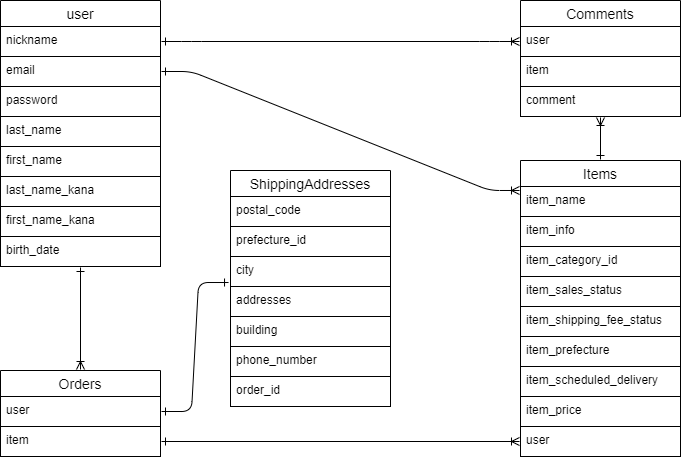

The diagram above was exported from draw.io. Its source (the exported page's mxGraphModel, read from the mxfile embedded in the PNG):
<mxGraphModel dx="743" dy="779" grid="1" gridSize="10" guides="1" tooltips="1" connect="1" arrows="1" fold="1" page="1" pageScale="1" pageWidth="827" pageHeight="1169" math="0" shadow="0">
  <root>
    <mxCell id="0" />
    <mxCell id="1" parent="0" />
    <mxCell id="HrtEM2x_sCJWYDRDUlni-19" value="user" style="swimlane;fontStyle=0;childLayout=stackLayout;horizontal=1;startSize=26;horizontalStack=0;resizeParent=1;resizeParentMax=0;resizeLast=0;collapsible=1;marginBottom=0;align=center;fontSize=14;perimeterSpacing=1;" parent="1" vertex="1">
      <mxGeometry x="40" y="80" width="160" height="266" as="geometry" />
    </mxCell>
    <mxCell id="HrtEM2x_sCJWYDRDUlni-20" value="nickname" style="text;strokeColor=default;fillColor=none;spacingLeft=4;spacingRight=4;overflow=hidden;rotatable=0;points=[[0,0.5],[1,0.5]];portConstraint=eastwest;fontSize=12;perimeterSpacing=1;" parent="HrtEM2x_sCJWYDRDUlni-19" vertex="1">
      <mxGeometry y="26" width="160" height="30" as="geometry" />
    </mxCell>
    <mxCell id="HrtEM2x_sCJWYDRDUlni-21" value="email" style="text;strokeColor=default;fillColor=none;spacingLeft=4;spacingRight=4;overflow=hidden;rotatable=0;points=[[0,0.5],[1,0.5]];portConstraint=eastwest;fontSize=12;perimeterSpacing=1;" parent="HrtEM2x_sCJWYDRDUlni-19" vertex="1">
      <mxGeometry y="56" width="160" height="30" as="geometry" />
    </mxCell>
    <mxCell id="HrtEM2x_sCJWYDRDUlni-22" value="password" style="text;strokeColor=default;fillColor=none;spacingLeft=4;spacingRight=4;overflow=hidden;rotatable=0;points=[[0,0.5],[1,0.5]];portConstraint=eastwest;fontSize=12;perimeterSpacing=1;" parent="HrtEM2x_sCJWYDRDUlni-19" vertex="1">
      <mxGeometry y="86" width="160" height="30" as="geometry" />
    </mxCell>
    <mxCell id="2" value="last_name" style="text;strokeColor=default;fillColor=none;spacingLeft=4;spacingRight=4;overflow=hidden;rotatable=0;points=[[0,0.5],[1,0.5]];portConstraint=eastwest;fontSize=12;perimeterSpacing=1;" parent="HrtEM2x_sCJWYDRDUlni-19" vertex="1">
      <mxGeometry y="116" width="160" height="30" as="geometry" />
    </mxCell>
    <mxCell id="3" value="first_name" style="text;strokeColor=default;fillColor=none;spacingLeft=4;spacingRight=4;overflow=hidden;rotatable=0;points=[[0,0.5],[1,0.5]];portConstraint=eastwest;fontSize=12;perimeterSpacing=1;" parent="HrtEM2x_sCJWYDRDUlni-19" vertex="1">
      <mxGeometry y="146" width="160" height="30" as="geometry" />
    </mxCell>
    <mxCell id="6" value="last_name_kana" style="text;strokeColor=default;fillColor=none;spacingLeft=4;spacingRight=4;overflow=hidden;rotatable=0;points=[[0,0.5],[1,0.5]];portConstraint=eastwest;fontSize=12;perimeterSpacing=1;" parent="HrtEM2x_sCJWYDRDUlni-19" vertex="1">
      <mxGeometry y="176" width="160" height="30" as="geometry" />
    </mxCell>
    <mxCell id="7" value="first_name_kana" style="text;strokeColor=default;fillColor=none;spacingLeft=4;spacingRight=4;overflow=hidden;rotatable=0;points=[[0,0.5],[1,0.5]];portConstraint=eastwest;fontSize=12;perimeterSpacing=1;" parent="HrtEM2x_sCJWYDRDUlni-19" vertex="1">
      <mxGeometry y="206" width="160" height="30" as="geometry" />
    </mxCell>
    <mxCell id="8" value="birth_date" style="text;strokeColor=default;fillColor=none;spacingLeft=4;spacingRight=4;overflow=hidden;rotatable=0;points=[[0,0.5],[1,0.5]];portConstraint=eastwest;fontSize=12;perimeterSpacing=1;" parent="HrtEM2x_sCJWYDRDUlni-19" vertex="1">
      <mxGeometry y="236" width="160" height="30" as="geometry" />
    </mxCell>
    <mxCell id="HrtEM2x_sCJWYDRDUlni-23" value="Items" style="swimlane;fontStyle=0;childLayout=stackLayout;horizontal=1;startSize=26;horizontalStack=0;resizeParent=1;resizeParentMax=0;resizeLast=0;collapsible=1;marginBottom=0;align=center;fontSize=14;perimeterSpacing=1;" parent="1" vertex="1">
      <mxGeometry x="560" y="240" width="160" height="296" as="geometry">
        <mxRectangle x="230" y="140" width="70" height="30" as="alternateBounds" />
      </mxGeometry>
    </mxCell>
    <mxCell id="HrtEM2x_sCJWYDRDUlni-25" value="item_name" style="text;strokeColor=default;fillColor=none;spacingLeft=4;spacingRight=4;overflow=hidden;rotatable=0;points=[[0,0.5],[1,0.5]];portConstraint=eastwest;fontSize=12;perimeterSpacing=1;" parent="HrtEM2x_sCJWYDRDUlni-23" vertex="1">
      <mxGeometry y="26" width="160" height="30" as="geometry" />
    </mxCell>
    <mxCell id="HrtEM2x_sCJWYDRDUlni-26" value="item_info" style="text;strokeColor=default;fillColor=none;spacingLeft=4;spacingRight=4;overflow=hidden;rotatable=0;points=[[0,0.5],[1,0.5]];portConstraint=eastwest;fontSize=12;perimeterSpacing=1;" parent="HrtEM2x_sCJWYDRDUlni-23" vertex="1">
      <mxGeometry y="56" width="160" height="30" as="geometry" />
    </mxCell>
    <mxCell id="HrtEM2x_sCJWYDRDUlni-27" value="item_category_id" style="text;strokeColor=default;fillColor=none;spacingLeft=4;spacingRight=4;overflow=hidden;rotatable=0;points=[[0,0.5],[1,0.5]];portConstraint=eastwest;fontSize=12;perimeterSpacing=1;" parent="HrtEM2x_sCJWYDRDUlni-23" vertex="1">
      <mxGeometry y="86" width="160" height="30" as="geometry" />
    </mxCell>
    <mxCell id="HrtEM2x_sCJWYDRDUlni-28" value="item_sales_status " style="text;strokeColor=default;fillColor=none;spacingLeft=4;spacingRight=4;overflow=hidden;rotatable=0;points=[[0,0.5],[1,0.5]];portConstraint=eastwest;fontSize=12;perimeterSpacing=1;" parent="HrtEM2x_sCJWYDRDUlni-23" vertex="1">
      <mxGeometry y="116" width="160" height="30" as="geometry" />
    </mxCell>
    <mxCell id="HrtEM2x_sCJWYDRDUlni-29" value="item_shipping_fee_status" style="text;strokeColor=default;fillColor=none;spacingLeft=4;spacingRight=4;overflow=hidden;rotatable=0;points=[[0,0.5],[1,0.5]];portConstraint=eastwest;fontSize=12;perimeterSpacing=1;" parent="HrtEM2x_sCJWYDRDUlni-23" vertex="1">
      <mxGeometry y="146" width="160" height="30" as="geometry" />
    </mxCell>
    <mxCell id="11" value="item_prefecture " style="text;strokeColor=default;fillColor=none;spacingLeft=4;spacingRight=4;overflow=hidden;rotatable=0;points=[[0,0.5],[1,0.5]];portConstraint=eastwest;fontSize=12;perimeterSpacing=1;" parent="HrtEM2x_sCJWYDRDUlni-23" vertex="1">
      <mxGeometry y="176" width="160" height="30" as="geometry" />
    </mxCell>
    <mxCell id="12" value="item_scheduled_delivery" style="text;strokeColor=default;fillColor=none;spacingLeft=4;spacingRight=4;overflow=hidden;rotatable=0;points=[[0,0.5],[1,0.5]];portConstraint=eastwest;fontSize=12;perimeterSpacing=1;" parent="HrtEM2x_sCJWYDRDUlni-23" vertex="1">
      <mxGeometry y="206" width="160" height="30" as="geometry" />
    </mxCell>
    <mxCell id="13" value="item_price " style="text;strokeColor=default;fillColor=none;spacingLeft=4;spacingRight=4;overflow=hidden;rotatable=0;points=[[0,0.5],[1,0.5]];portConstraint=eastwest;fontSize=12;perimeterSpacing=1;" parent="HrtEM2x_sCJWYDRDUlni-23" vertex="1">
      <mxGeometry y="236" width="160" height="30" as="geometry" />
    </mxCell>
    <mxCell id="15" value="user" style="text;strokeColor=default;fillColor=none;spacingLeft=4;spacingRight=4;overflow=hidden;rotatable=0;points=[[0,0.5],[1,0.5]];portConstraint=eastwest;fontSize=12;perimeterSpacing=1;" parent="HrtEM2x_sCJWYDRDUlni-23" vertex="1">
      <mxGeometry y="266" width="160" height="30" as="geometry" />
    </mxCell>
    <mxCell id="HrtEM2x_sCJWYDRDUlni-42" style="edgeStyle=none;html=1;exitX=0.5;exitY=0;exitDx=0;exitDy=0;endArrow=ERone;endFill=0;startArrow=ERoneToMany;startFill=0;" parent="1" source="HrtEM2x_sCJWYDRDUlni-34" target="8" edge="1">
      <mxGeometry relative="1" as="geometry">
        <mxPoint x="120" y="370" as="targetPoint" />
      </mxGeometry>
    </mxCell>
    <mxCell id="HrtEM2x_sCJWYDRDUlni-34" value="Orders" style="swimlane;fontStyle=0;childLayout=stackLayout;horizontal=1;startSize=26;horizontalStack=0;resizeParent=1;resizeParentMax=0;resizeLast=0;collapsible=1;marginBottom=0;align=center;fontSize=14;perimeterSpacing=1;" parent="1" vertex="1">
      <mxGeometry x="40" y="450" width="160" height="86" as="geometry" />
    </mxCell>
    <mxCell id="HrtEM2x_sCJWYDRDUlni-35" value="user" style="text;strokeColor=default;fillColor=none;spacingLeft=4;spacingRight=4;overflow=hidden;rotatable=0;points=[[0,0.5],[1,0.5]];portConstraint=eastwest;fontSize=12;perimeterSpacing=1;" parent="HrtEM2x_sCJWYDRDUlni-34" vertex="1">
      <mxGeometry y="26" width="160" height="30" as="geometry" />
    </mxCell>
    <mxCell id="HrtEM2x_sCJWYDRDUlni-36" value="item" style="text;strokeColor=default;fillColor=none;spacingLeft=4;spacingRight=4;overflow=hidden;rotatable=0;points=[[0,0.5],[1,0.5]];portConstraint=eastwest;fontSize=12;perimeterSpacing=1;" parent="HrtEM2x_sCJWYDRDUlni-34" vertex="1">
      <mxGeometry y="56" width="160" height="30" as="geometry" />
    </mxCell>
    <mxCell id="HrtEM2x_sCJWYDRDUlni-40" value="" style="edgeStyle=entityRelationEdgeStyle;fontSize=12;html=1;endArrow=ERoneToMany;entryX=0;entryY=0.156;entryDx=0;entryDy=0;entryPerimeter=0;exitX=1;exitY=0.5;exitDx=0;exitDy=0;startArrow=ERone;startFill=0;" parent="1" source="HrtEM2x_sCJWYDRDUlni-21" target="HrtEM2x_sCJWYDRDUlni-25" edge="1">
      <mxGeometry width="100" height="100" relative="1" as="geometry">
        <mxPoint x="200" y="140" as="sourcePoint" />
        <mxPoint x="300" y="40" as="targetPoint" />
      </mxGeometry>
    </mxCell>
    <mxCell id="HrtEM2x_sCJWYDRDUlni-44" style="edgeStyle=none;html=1;exitX=1;exitY=0.5;exitDx=0;exitDy=0;entryX=0;entryY=0.5;entryDx=0;entryDy=0;startArrow=ERone;startFill=0;endArrow=ERoneToMany;endFill=0;" parent="1" source="HrtEM2x_sCJWYDRDUlni-36" target="15" edge="1">
      <mxGeometry relative="1" as="geometry">
        <mxPoint x="201" y="551" as="sourcePoint" />
        <mxPoint x="260" y="202" as="targetPoint" />
      </mxGeometry>
    </mxCell>
    <mxCell id="HrtEM2x_sCJWYDRDUlni-45" value="ShippingAddresses" style="swimlane;fontStyle=0;childLayout=stackLayout;horizontal=1;startSize=26;horizontalStack=0;resizeParent=1;resizeParentMax=0;resizeLast=0;collapsible=1;marginBottom=0;align=center;fontSize=14;perimeterSpacing=1;" parent="1" vertex="1">
      <mxGeometry x="270" y="250" width="160" height="236" as="geometry" />
    </mxCell>
    <mxCell id="HrtEM2x_sCJWYDRDUlni-46" value="postal_code" style="text;strokeColor=default;fillColor=none;spacingLeft=4;spacingRight=4;overflow=hidden;rotatable=0;points=[[0,0.5],[1,0.5]];portConstraint=eastwest;fontSize=12;perimeterSpacing=1;" parent="HrtEM2x_sCJWYDRDUlni-45" vertex="1">
      <mxGeometry y="26" width="160" height="30" as="geometry" />
    </mxCell>
    <mxCell id="HrtEM2x_sCJWYDRDUlni-47" value="prefecture_id" style="text;strokeColor=default;fillColor=none;spacingLeft=4;spacingRight=4;overflow=hidden;rotatable=0;points=[[0,0.5],[1,0.5]];portConstraint=eastwest;fontSize=12;perimeterSpacing=1;" parent="HrtEM2x_sCJWYDRDUlni-45" vertex="1">
      <mxGeometry y="56" width="160" height="30" as="geometry" />
    </mxCell>
    <mxCell id="HrtEM2x_sCJWYDRDUlni-49" value="city" style="text;strokeColor=default;fillColor=none;spacingLeft=4;spacingRight=4;overflow=hidden;rotatable=0;points=[[0,0.5],[1,0.5]];portConstraint=eastwest;fontSize=12;perimeterSpacing=1;" parent="HrtEM2x_sCJWYDRDUlni-45" vertex="1">
      <mxGeometry y="86" width="160" height="30" as="geometry" />
    </mxCell>
    <mxCell id="16" value="addresses" style="text;strokeColor=default;fillColor=none;spacingLeft=4;spacingRight=4;overflow=hidden;rotatable=0;points=[[0,0.5],[1,0.5]];portConstraint=eastwest;fontSize=12;perimeterSpacing=1;" parent="HrtEM2x_sCJWYDRDUlni-45" vertex="1">
      <mxGeometry y="116" width="160" height="30" as="geometry" />
    </mxCell>
    <mxCell id="17" value="building" style="text;strokeColor=default;fillColor=none;spacingLeft=4;spacingRight=4;overflow=hidden;rotatable=0;points=[[0,0.5],[1,0.5]];portConstraint=eastwest;fontSize=12;perimeterSpacing=1;" parent="HrtEM2x_sCJWYDRDUlni-45" vertex="1">
      <mxGeometry y="146" width="160" height="30" as="geometry" />
    </mxCell>
    <mxCell id="18" value="phone_number" style="text;strokeColor=default;fillColor=none;spacingLeft=4;spacingRight=4;overflow=hidden;rotatable=0;points=[[0,0.5],[1,0.5]];portConstraint=eastwest;fontSize=12;perimeterSpacing=1;" parent="HrtEM2x_sCJWYDRDUlni-45" vertex="1">
      <mxGeometry y="176" width="160" height="30" as="geometry" />
    </mxCell>
    <mxCell id="29" value="order_id" style="text;strokeColor=default;fillColor=none;spacingLeft=4;spacingRight=4;overflow=hidden;rotatable=0;points=[[0,0.5],[1,0.5]];portConstraint=eastwest;fontSize=12;perimeterSpacing=1;" parent="HrtEM2x_sCJWYDRDUlni-45" vertex="1">
      <mxGeometry y="206" width="160" height="30" as="geometry" />
    </mxCell>
    <mxCell id="HrtEM2x_sCJWYDRDUlni-51" value="Comments" style="swimlane;fontStyle=0;childLayout=stackLayout;horizontal=1;startSize=26;horizontalStack=0;resizeParent=1;resizeParentMax=0;resizeLast=0;collapsible=1;marginBottom=0;align=center;fontSize=14;perimeterSpacing=1;" parent="1" vertex="1">
      <mxGeometry x="560" y="80" width="160" height="116" as="geometry" />
    </mxCell>
    <mxCell id="HrtEM2x_sCJWYDRDUlni-52" value="user" style="text;strokeColor=default;fillColor=none;spacingLeft=4;spacingRight=4;overflow=hidden;rotatable=0;points=[[0,0.5],[1,0.5]];portConstraint=eastwest;fontSize=12;perimeterSpacing=1;" parent="HrtEM2x_sCJWYDRDUlni-51" vertex="1">
      <mxGeometry y="26" width="160" height="30" as="geometry" />
    </mxCell>
    <mxCell id="HrtEM2x_sCJWYDRDUlni-53" value="item" style="text;strokeColor=default;fillColor=none;spacingLeft=4;spacingRight=4;overflow=hidden;rotatable=0;points=[[0,0.5],[1,0.5]];portConstraint=eastwest;fontSize=12;perimeterSpacing=1;" parent="HrtEM2x_sCJWYDRDUlni-51" vertex="1">
      <mxGeometry y="56" width="160" height="30" as="geometry" />
    </mxCell>
    <mxCell id="HrtEM2x_sCJWYDRDUlni-54" value="comment" style="text;strokeColor=default;fillColor=none;spacingLeft=4;spacingRight=4;overflow=hidden;rotatable=0;points=[[0,0.5],[1,0.5]];portConstraint=eastwest;fontSize=12;perimeterSpacing=1;" parent="HrtEM2x_sCJWYDRDUlni-51" vertex="1">
      <mxGeometry y="86" width="160" height="30" as="geometry" />
    </mxCell>
    <mxCell id="HrtEM2x_sCJWYDRDUlni-56" value="" style="edgeStyle=entityRelationEdgeStyle;fontSize=12;html=1;endArrow=ERoneToMany;entryX=0;entryY=0.5;entryDx=0;entryDy=0;exitX=1;exitY=0.5;exitDx=0;exitDy=0;startArrow=ERone;startFill=0;" parent="1" source="HrtEM2x_sCJWYDRDUlni-20" target="HrtEM2x_sCJWYDRDUlni-52" edge="1">
      <mxGeometry width="100" height="100" relative="1" as="geometry">
        <mxPoint x="330" y="90" as="sourcePoint" />
        <mxPoint x="300" y="20" as="targetPoint" />
      </mxGeometry>
    </mxCell>
    <mxCell id="19" style="edgeStyle=none;html=1;endArrow=ERone;endFill=0;startArrow=ERoneToMany;startFill=0;" parent="1" source="HrtEM2x_sCJWYDRDUlni-54" target="HrtEM2x_sCJWYDRDUlni-23" edge="1">
      <mxGeometry relative="1" as="geometry">
        <mxPoint x="639.5" y="236" as="targetPoint" />
        <mxPoint x="639.5" y="196" as="sourcePoint" />
      </mxGeometry>
    </mxCell>
    <mxCell id="28" value="" style="edgeStyle=entityRelationEdgeStyle;fontSize=12;html=1;endArrow=ERone;startArrow=ERone;entryX=-0.006;entryY=0.844;entryDx=0;entryDy=0;entryPerimeter=0;exitX=1;exitY=0.5;exitDx=0;exitDy=0;startFill=0;endFill=0;" parent="1" source="HrtEM2x_sCJWYDRDUlni-35" target="HrtEM2x_sCJWYDRDUlni-49" edge="1">
      <mxGeometry width="100" height="100" relative="1" as="geometry">
        <mxPoint x="200" y="530" as="sourcePoint" />
        <mxPoint x="280" y="430" as="targetPoint" />
      </mxGeometry>
    </mxCell>
  </root>
</mxGraphModel>